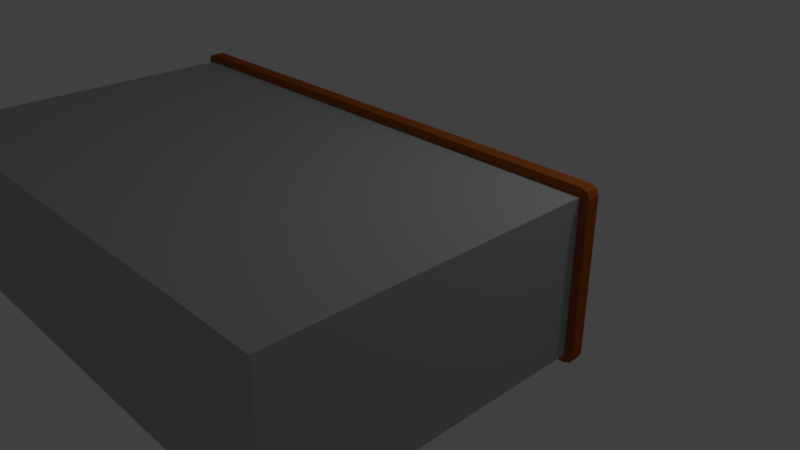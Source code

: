 # Source: Radio.blend  (saved by Blender 2.78.0; exported with 4.5.12 LTS)
import bpy
from mathutils import Matrix  # noqa: F401  (used for matrix-valued properties, if any)

bpy.ops.wm.read_factory_settings(use_empty=True)
scene = bpy.context.scene
scene.name = 'Scene'

# ---- collections
col_collection_1 = bpy.data.collections.new('Collection 1'); scene.collection.children.link(col_collection_1)

# ---- materials (node trees are filled in below, after node groups)
mat_material_001 = bpy.data.materials.new('Material.001')
mat_material_001.alpha_threshold = 0.0
mat_material_001.use_transparent_shadow = False
mat_material_001.diffuse_color = (0.3931, 0.09909, 0.01738, 1.0)
mat_material_001.roughness = 0.5
mat_material_002 = bpy.data.materials.new('Material.002')
mat_material_002.alpha_threshold = 0.0
mat_material_002.use_transparent_shadow = False
mat_material_002.diffuse_color = (0.8, 0.7587, 0.1793, 1.0)
mat_material_002.roughness = 0.5
mat_material_003 = bpy.data.materials.new('Material.003')
mat_material_003.alpha_threshold = 0.0
mat_material_003.use_transparent_shadow = False
mat_material_003.diffuse_color = (0.08714, 0.08714, 0.08714, 1.0)
mat_material_003.roughness = 0.5
mat_material_004 = bpy.data.materials.new('Material.004')
mat_material_004.alpha_threshold = 0.0
mat_material_004.use_transparent_shadow = False
mat_material_004.diffuse_color = (0.448, 0.448, 0.448, 1.0)
mat_material_004.roughness = 0.5

# ---- material node trees

# ---- world
world_world = bpy.data.worlds.new('World'); scene.world = world_world
world_world.color = (0.05088, 0.05088, 0.05088)
world_world.use_sun_shadow = False
world_world.sun_shadow_jitter_overblur = 0.0
world_world.cycles.sampling_method = 'MANUAL'

# ---- cameras
cam_camera = bpy.data.cameras.new('Camera')
cam_camera.clip_end = 100.0
cam_camera.lens = 35.0
cam_camera.sensor_width = 32.0
cam_camera.sensor_height = 18.0
cam_camera.ortho_scale = 7.314
cam_camera.dof.focus_distance = 0.0
cam_camera.dof.aperture_fstop = 128.0

# ---- lights
light_lamp = bpy.data.lights.new('Lamp', 'POINT')
light_lamp.transmission_factor = 0.0
light_lamp.cutoff_distance = 30.0
light_lamp.energy = 100.0
light_lamp.shadow_buffer_clip_start = 1.001
light_lamp.shadow_soft_size = 0.1
light_lamp.shadow_maximum_resolution = 0.006
light_lamp.use_absolute_resolution = True

# ---- meshes
me_cube_001 = bpy.data.meshes.new('Cube.001')
me_cube_001.from_pydata([(-3.198, -0.9, -1.0), (-3.198, -1.0, -0.9), (-3.298, -0.9, -0.9), (-3.198, -0.9707, -0.9707), (-3.256, -0.9577, -0.9577), (-3.269, -0.9707, -0.9), (-3.269, -0.9, -0.9707), (-3.198, -1.0, 0.9), (-3.198, -0.9, 1.0), (-3.298, -0.9, 0.9), (-3.198, -0.9707, 0.9707), (-3.256, -0.9577, 0.9577), (-3.269, -0.9, 0.9707), (-3.269, -0.9707, 0.9), (-3.198, 0.9, -1.0), (-3.298, 0.9, -0.9), (-3.198, 1.0, -0.9), (-3.269, 0.9, -0.9707), (-3.256, 0.9577, -0.9577), (-3.269, 0.9707, -0.9), (-3.198, 0.9707, -0.9707), (-3.198, 0.9, 1.0), (-3.198, 1.0, 0.9), (-3.298, 0.9, 0.9), (-3.198, 0.9707, 0.9707), (-3.256, 0.9577, 0.9577), (-3.269, 0.9707, 0.9), (-3.269, 0.9, 0.9707), (3.155, -0.9, -1.0), (3.255, -0.9, -0.9), (3.155, -1.0, -0.9), (3.226, -0.9, -0.9707), (3.213, -0.9577, -0.9577), (3.226, -0.9707, -0.9), (3.155, -0.9707, -0.9707), (3.155, -0.9, 1.0), (3.155, -1.0, 0.9), (3.255, -0.9, 0.9), (3.155, -0.9707, 0.9707), (3.213, -0.9577, 0.9577), (3.226, -0.9707, 0.9), (3.226, -0.9, 0.9707), (3.155, 0.9, -1.0), (3.155, 1.0, -0.9), (3.255, 0.9, -0.9), (3.155, 0.9707, -0.9707), (3.213, 0.9577, -0.9577), (3.226, 0.9707, -0.9), (3.226, 0.9, -0.9707), (3.155, 0.9, 1.0), (3.255, 0.9, 0.9), (3.155, 1.0, 0.9), (3.226, 0.9, 0.9707), (3.213, 0.9577, 0.9577), (3.226, 0.9707, 0.9), (3.155, 0.9707, 0.9707), (-3.198, -1.0, 0.0), (-3.269, -0.9707, 0.0), (-3.298, -0.9, 0.0), (-3.198, 1.0, 0.0), (-3.269, 0.9707, 0.0), (-3.298, 0.9, 0.0), (3.255, 0.9, 0.0), (3.226, 0.9707, 0.0), (3.155, 1.0, 0.0), (3.155, -1.0, 0.0), (3.226, -0.9707, 0.0), (3.255, -0.9, 0.0), (-3.198, 1.0, 0.0), (-3.198, 1.0, -0.9), (3.155, 1.0, -0.9), (3.155, 1.0, 0.0), (-0.02159, 0.9, -1.0), (-0.02159, 0.9707, -0.9707), (-0.02159, 1.0, -0.9), (-0.02159, 0.9, 1.0), (-0.02159, 0.9707, 0.9707), (-0.02159, 1.0, 0.9), (-0.02159, -0.9, -1.0), (-0.02159, -0.9707, -0.9707), (-0.02159, -1.0, -0.9), (-0.02159, -0.9, 1.0), (-0.02159, -0.9707, 0.9707), (-0.02159, -1.0, 0.9), (-0.02159, 1.0, 0.0), (-0.02159, 1.0, -0.9), (-0.02159, 1.0, 0.0), (-0.02159, 1.0, 0.8058), (-1.642, 1.0, 0.8058), (1.599, 1.0, 0.3467), (1.599, 1.0, 0.8058), (-1.642, 1.0, 0.3467), (-0.02159, 1.0, 0.3467), (-0.02159, -0.3658, 0.8058), (-1.642, -0.3658, 0.8058), (1.599, -0.3658, 0.3467), (1.599, -0.3658, 0.8058), (-1.642, -0.3658, 0.3467), (-0.02159, -0.3658, 0.3467), (-2.36, 1.0, -0.2857), (-2.36, 1.0, -0.6143), (-0.8594, 1.0, -0.6143), (-0.8594, 1.0, -0.2857), (-2.36, 0.5498, -0.2857), (-2.36, 0.5498, -0.6143), (-0.8594, 0.5498, -0.6143), (-0.8594, 0.5498, -0.2857), (-3.198, -45.44, 0.0), (-3.198, -45.44, 0.9), (3.155, -45.44, 0.0), (3.155, -45.44, -0.9), (-0.02159, -45.44, -0.9), (-3.198, -45.44, -0.9), (-0.02159, -45.44, 0.9), (3.155, -45.44, 0.9), (-0.02159, -45.44, 0.0), (0.4992, 1.0, -0.7524), (2.634, 1.0, -0.7524), (2.634, 1.0, -0.1476), (0.4992, 1.0, -0.1476), (0.5606, 3.791, -0.735), (2.573, 3.791, -0.735), (2.573, 2.383, -0.165), (0.5606, 2.383, -0.165), (0.7017, 3.692, -0.6951), (2.432, 3.692, -0.6951), (2.432, 2.482, -0.2049), (0.7017, 2.482, -0.2049), (0.7017, 3.26, -0.7027), (2.432, 3.26, -0.7027), (2.432, 2.049, -0.2126), (0.7017, 2.049, -0.2126)], [], [(65, 36, 114, 109), (62, 50, 37, 67), (75, 21, 8, 81), (58, 9, 23, 61), (77, 51, 90, 87), (0, 3, 4, 6), (1, 5, 4, 3), (2, 6, 4, 5), (7, 10, 11, 13), (8, 12, 11, 10), (9, 13, 11, 12), (14, 17, 18, 20), (15, 19, 18, 17), (16, 20, 18, 19), (21, 24, 25, 27), (22, 26, 25, 24), (23, 27, 25, 26), (28, 31, 32, 34), (29, 33, 32, 31), (30, 34, 32, 33), (35, 38, 39, 41), (36, 40, 39, 38), (37, 41, 39, 40), (42, 45, 46, 48), (43, 47, 46, 45), (44, 48, 46, 47), (49, 52, 53, 55), (50, 54, 53, 52), (51, 55, 53, 54), (14, 0, 6, 17), (17, 6, 2, 15), (56, 7, 13, 57), (57, 13, 9, 58), (8, 21, 27, 12), (12, 27, 23, 9), (59, 16, 19, 60), (60, 19, 15, 61), (72, 14, 20, 73), (73, 20, 16, 74), (75, 49, 55, 76), (76, 55, 51, 77), (62, 44, 47, 63), (63, 47, 43, 64), (28, 42, 48, 31), (31, 48, 44, 29), (49, 35, 41, 52), (52, 41, 37, 50), (65, 30, 33, 66), (66, 33, 29, 67), (78, 28, 34, 79), (79, 34, 30, 80), (81, 8, 10, 82), (82, 10, 7, 83), (72, 42, 28, 78), (40, 66, 67, 37), (36, 65, 66, 40), (54, 63, 64, 51), (50, 62, 63, 54), (26, 60, 61, 23), (22, 59, 60, 26), (5, 57, 58, 2), (1, 56, 57, 5), (64, 43, 70, 71), (2, 58, 61, 15), (44, 62, 67, 29), (7, 56, 107, 108), (85, 86, 119, 116), (16, 59, 68, 69), (74, 16, 69, 85), (84, 64, 71, 86), (59, 84, 86, 68), (43, 74, 85, 70), (86, 85, 101, 102), (56, 1, 112, 107), (14, 72, 78, 0), (38, 82, 83, 36), (35, 81, 82, 38), (3, 79, 80, 1), (0, 78, 79, 3), (24, 76, 77, 22), (21, 75, 76, 24), (45, 73, 74, 43), (42, 72, 73, 45), (51, 64, 89, 90), (49, 75, 81, 35), (30, 65, 109, 110), (91, 88, 94, 97), (87, 90, 96, 93), (84, 59, 91, 92), (64, 84, 92, 89), (22, 77, 87, 88), (59, 22, 88, 91), (98, 93, 96, 95), (97, 94, 93, 98), (88, 87, 93, 94), (92, 91, 97, 98), (89, 92, 98, 95), (90, 89, 95, 96), (99, 102, 106, 103), (69, 68, 99, 100), (85, 69, 100, 101), (68, 86, 102, 99), (104, 103, 106, 105), (100, 99, 103, 104), (102, 101, 105, 106), (101, 100, 104, 105), (115, 113, 108, 107), (111, 115, 107, 112), (110, 109, 115, 111), (109, 114, 113, 115), (80, 30, 110, 111), (1, 80, 111, 112), (83, 7, 108, 113), (36, 83, 113, 114), (117, 116, 120, 121), (71, 70, 117, 118), (86, 71, 118, 119), (70, 85, 116, 117), (120, 123, 127, 124), (116, 119, 123, 120), (118, 117, 121, 122), (119, 118, 122, 123), (127, 126, 130, 131), (122, 121, 125, 126), (123, 122, 126, 127), (121, 120, 124, 125), (128, 131, 130, 129), (125, 124, 128, 129), (124, 127, 131, 128), (126, 125, 129, 130)])
me_cube_001.polygons.foreach_set('material_index', [3, 0, 0, 0, 0, 0, 0, 0, 0, 0, 0, 0, 0, 0, 0, 0, 0, 0, 0, 0, 0, 0, 0, 0, 0, 0, 0, 0, 0, 0, 0, 0, 0, 0, 0, 0, 0, 0, 0, 0, 0, 0, 0, 0, 0, 0, 0, 0, 0, 0, 0, 0, 0, 0, 0, 0, 0, 0, 0, 0, 0, 0, 0, 0, 0, 3, 0, 0, 0, 0, 0, 0, 0, 3, 0, 0, 0, 0, 0, 0, 0, 0, 0, 0, 0, 3, 0, 0, 0, 0, 0, 0, 1, 1, 0, 0, 0, 0, 0, 0, 0, 0, 2, 0, 0, 0, 3, 3, 3, 3, 3, 3, 3, 3, 0, 0, 0, 0, 0, 0, 0, 0, 0, 0, 0, 0, 1, 0, 0, 0])
me_cube_001.materials.append(mat_material_001)
me_cube_001.materials.append(mat_material_002)
me_cube_001.materials.append(mat_material_003)
me_cube_001.materials.append(mat_material_004)
me_cube_001.use_remesh_preserve_volume = False
me_cube_001.use_remesh_preserve_attributes = False
me_cube_001.use_mirror_vertex_groups = False
me_cube_001.update()

# ---- objects
ob_cube = bpy.data.objects.new('Cube', me_cube_001)
ob_lamp = bpy.data.objects.new('Lamp', light_lamp)
ob_camera = bpy.data.objects.new('Camera', cam_camera)

# ---- transforms, parenting, visibility, modifiers, constraints
ob_cube.location = (0.0, 0.0, 0.9777)
ob_cube.scale = (1.0, 0.08478, 1.0)
ob_cube.lineart.crease_threshold = 0.0
ob_lamp.location = (4.076, 1.005, 5.904)
ob_lamp.rotation_euler = (0.6503, 0.05522, 1.866)
ob_lamp.lock_rotations_4d = False
ob_lamp.empty_display_type = 'ARROWS'
ob_lamp.color = (0.0, 0.0, 0.0, 0.0)
ob_lamp.lineart.crease_threshold = 0.0
ob_camera.location = (7.481, -6.508, 5.344)
ob_camera.rotation_euler = (1.109, 0.0, 0.8149)
ob_camera.lock_rotations_4d = False
ob_camera.empty_display_type = 'ARROWS'
ob_camera.color = (0.0, 0.0, 0.0, 0.0)
ob_camera.display_type = 'WIRE'
ob_camera.lineart.crease_threshold = 0.0

# ---- collection membership
col_collection_1.objects.link(ob_cube)
col_collection_1.objects.link(ob_lamp)
col_collection_1.objects.link(ob_camera)

# ---- scene / render settings (as saved in the file)
scene.camera = ob_camera
scene.frame_start = 1; scene.frame_end = 249; scene.frame_set(1)
scene.render.engine = 'BLENDER_EEVEE_NEXT'
scene.render.resolution_percentage = 50
scene.render.dither_intensity = 0.0
scene.cycles.use_denoising = False
scene.cycles.samples = 128
scene.cycles.sampling_pattern = 'TABULATED_SOBOL'
scene.cycles.light_sampling_threshold = 0.0
scene.cycles.use_adaptive_sampling = False
scene.cycles.use_light_tree = False
scene.cycles.blur_glossy = 0.0
scene.cycles.sample_clamp_indirect = 0.0
scene.view_settings.view_transform = 'Standard'
bpy.context.view_layer.update()
